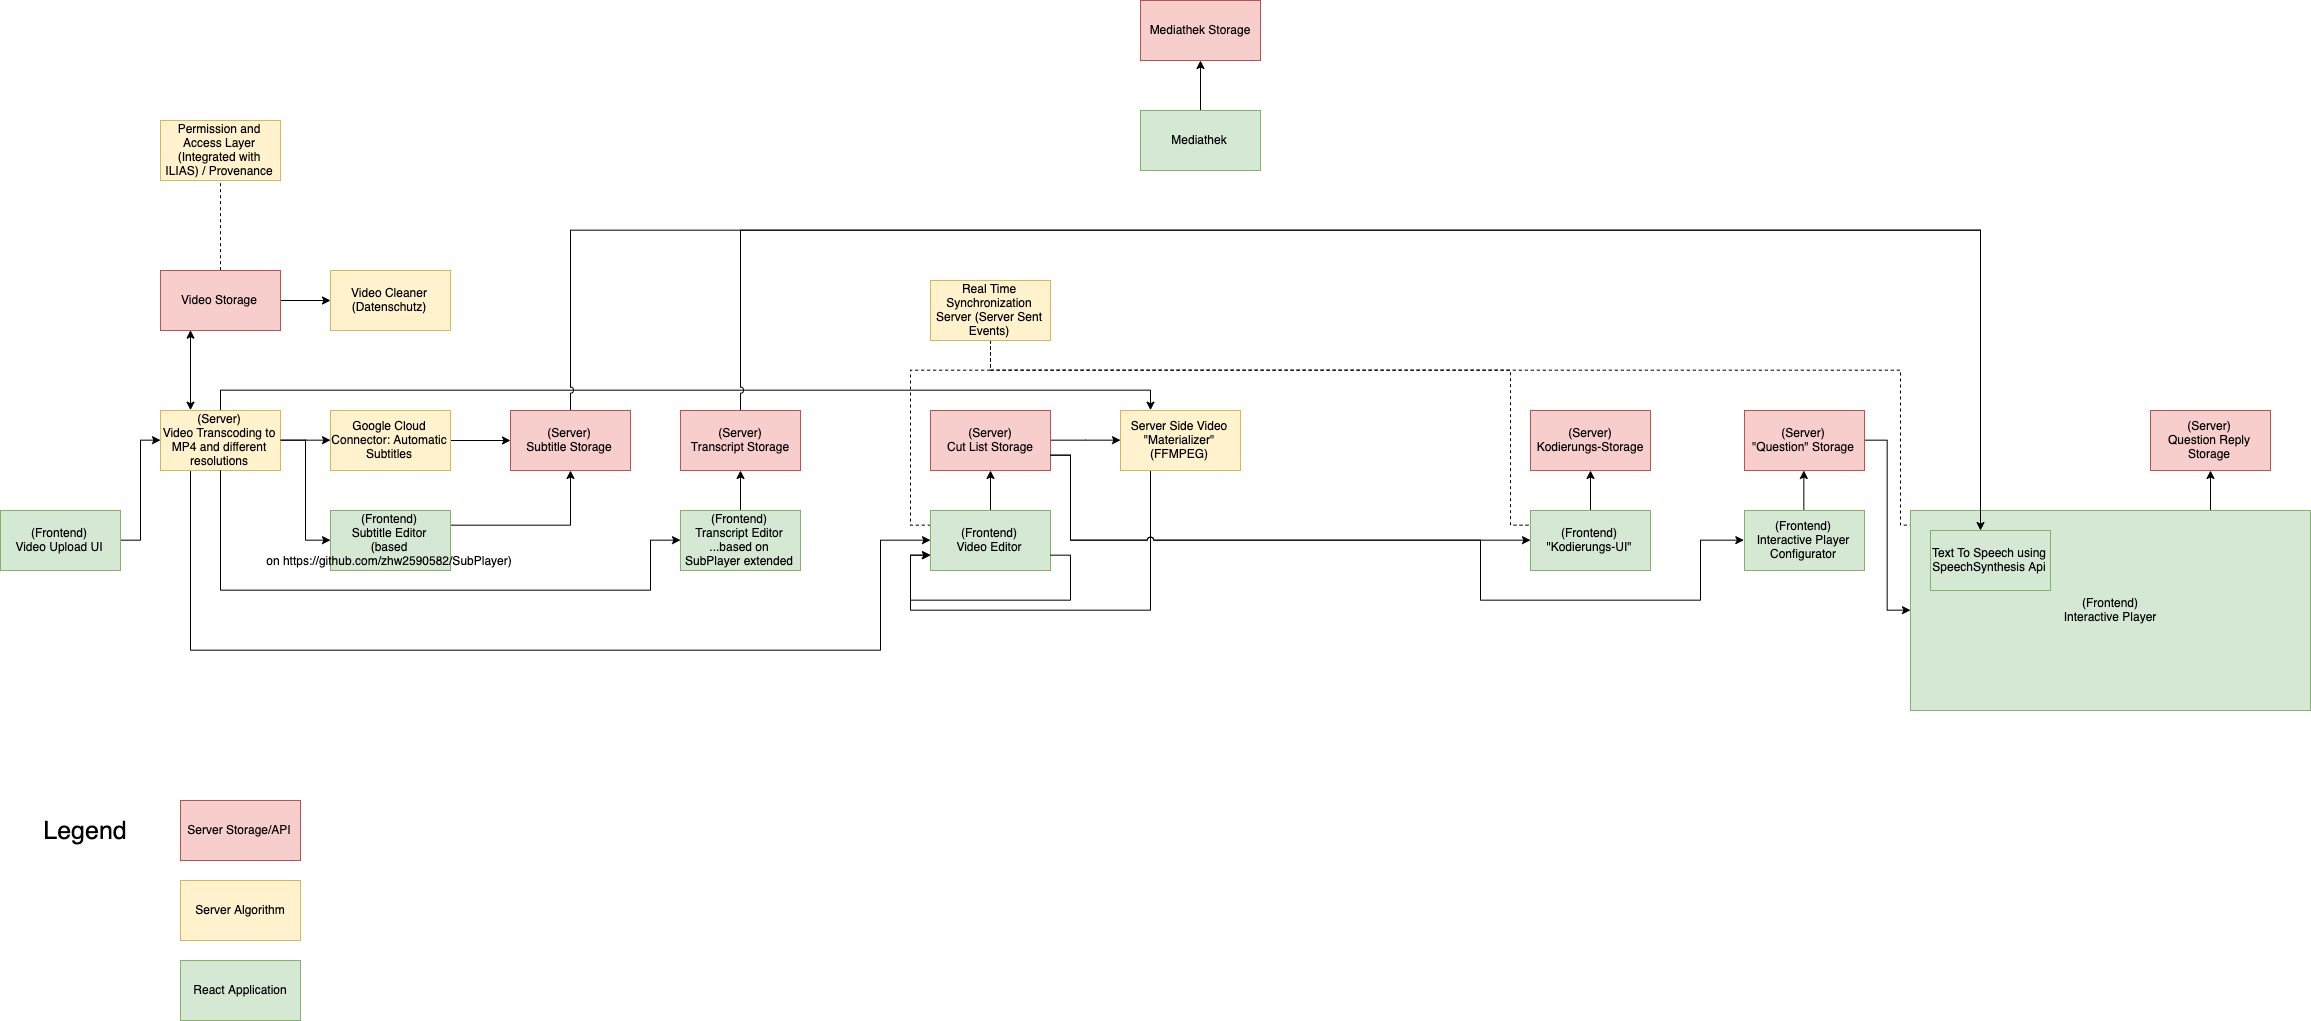

The diagram above was exported from draw.io. Its source (the exported page's mxGraphModel, read from the mxfile embedded in the PNG):
<mxGraphModel dx="1820" dy="2817" grid="1" gridSize="10" guides="1" tooltips="1" connect="1" arrows="1" fold="1" page="1" pageScale="1" pageWidth="827" pageHeight="1169" math="0" shadow="0">
  <root>
    <mxCell id="0" />
    <mxCell id="1" parent="0" />
    <mxCell id="AGfXLvFwbZapcbmT7w0T-3" style="edgeStyle=orthogonalEdgeStyle;rounded=0;orthogonalLoop=1;jettySize=auto;html=1;exitX=1;exitY=0.5;exitDx=0;exitDy=0;entryX=0;entryY=0.5;entryDx=0;entryDy=0;" parent="1" source="AGfXLvFwbZapcbmT7w0T-1" target="AGfXLvFwbZapcbmT7w0T-2" edge="1">
      <mxGeometry relative="1" as="geometry" />
    </mxCell>
    <mxCell id="AGfXLvFwbZapcbmT7w0T-1" value="(Frontend)&lt;br&gt;Video Upload UI" style="rounded=0;whiteSpace=wrap;html=1;fillColor=#d5e8d4;strokeColor=#82b366;" parent="1" vertex="1">
      <mxGeometry x="40" y="200" width="120" height="60" as="geometry" />
    </mxCell>
    <mxCell id="AGfXLvFwbZapcbmT7w0T-5" style="edgeStyle=orthogonalEdgeStyle;rounded=0;orthogonalLoop=1;jettySize=auto;html=1;entryX=0;entryY=0.5;entryDx=0;entryDy=0;" parent="1" source="AGfXLvFwbZapcbmT7w0T-2" target="AGfXLvFwbZapcbmT7w0T-4" edge="1">
      <mxGeometry relative="1" as="geometry" />
    </mxCell>
    <mxCell id="AGfXLvFwbZapcbmT7w0T-14" style="edgeStyle=orthogonalEdgeStyle;rounded=0;orthogonalLoop=1;jettySize=auto;html=1;exitX=0.25;exitY=1;exitDx=0;exitDy=0;" parent="1" source="AGfXLvFwbZapcbmT7w0T-2" target="AGfXLvFwbZapcbmT7w0T-13" edge="1">
      <mxGeometry relative="1" as="geometry">
        <Array as="points">
          <mxPoint x="230" y="340" />
          <mxPoint x="920" y="340" />
          <mxPoint x="920" y="230" />
        </Array>
      </mxGeometry>
    </mxCell>
    <mxCell id="AGfXLvFwbZapcbmT7w0T-19" style="edgeStyle=orthogonalEdgeStyle;rounded=0;orthogonalLoop=1;jettySize=auto;html=1;exitX=0.5;exitY=0;exitDx=0;exitDy=0;entryX=0.25;entryY=0;entryDx=0;entryDy=0;" parent="1" source="AGfXLvFwbZapcbmT7w0T-2" target="AGfXLvFwbZapcbmT7w0T-17" edge="1">
      <mxGeometry relative="1" as="geometry" />
    </mxCell>
    <mxCell id="hoko4UDkJpauVfEKLa7Q-4" style="edgeStyle=orthogonalEdgeStyle;rounded=0;orthogonalLoop=1;jettySize=auto;html=1;exitX=0.25;exitY=0;exitDx=0;exitDy=0;entryX=0.25;entryY=1;entryDx=0;entryDy=0;startArrow=classic;startFill=1;" edge="1" parent="1" source="AGfXLvFwbZapcbmT7w0T-2" target="hoko4UDkJpauVfEKLa7Q-3">
      <mxGeometry relative="1" as="geometry" />
    </mxCell>
    <mxCell id="AGfXLvFwbZapcbmT7w0T-2" value="(Server)&lt;br&gt;Video Transcoding to MP4 and different resolutions" style="rounded=0;whiteSpace=wrap;html=1;fillColor=#fff2cc;strokeColor=#d6b656;" parent="1" vertex="1">
      <mxGeometry x="200" y="100" width="120" height="60" as="geometry" />
    </mxCell>
    <mxCell id="AGfXLvFwbZapcbmT7w0T-7" style="edgeStyle=orthogonalEdgeStyle;rounded=0;orthogonalLoop=1;jettySize=auto;html=1;entryX=0;entryY=0.5;entryDx=0;entryDy=0;" parent="1" source="AGfXLvFwbZapcbmT7w0T-2" target="AGfXLvFwbZapcbmT7w0T-6" edge="1">
      <mxGeometry relative="1" as="geometry" />
    </mxCell>
    <mxCell id="AGfXLvFwbZapcbmT7w0T-11" style="edgeStyle=orthogonalEdgeStyle;rounded=0;orthogonalLoop=1;jettySize=auto;html=1;" parent="1" source="AGfXLvFwbZapcbmT7w0T-4" target="AGfXLvFwbZapcbmT7w0T-9" edge="1">
      <mxGeometry relative="1" as="geometry" />
    </mxCell>
    <mxCell id="AGfXLvFwbZapcbmT7w0T-4" value="Google Cloud Connector: Automatic Subtitles" style="rounded=0;whiteSpace=wrap;html=1;fillColor=#fff2cc;strokeColor=#d6b656;" parent="1" vertex="1">
      <mxGeometry x="370" y="100" width="120" height="60" as="geometry" />
    </mxCell>
    <mxCell id="AGfXLvFwbZapcbmT7w0T-10" style="edgeStyle=orthogonalEdgeStyle;rounded=0;orthogonalLoop=1;jettySize=auto;html=1;exitX=1;exitY=0.25;exitDx=0;exitDy=0;" parent="1" source="AGfXLvFwbZapcbmT7w0T-6" target="AGfXLvFwbZapcbmT7w0T-9" edge="1">
      <mxGeometry relative="1" as="geometry" />
    </mxCell>
    <mxCell id="AGfXLvFwbZapcbmT7w0T-6" value="(Frontend)&lt;br&gt;Subtitle Editor&lt;br&gt;(based on&amp;nbsp;https://github.com/zhw2590582/SubPlayer)" style="rounded=0;whiteSpace=wrap;html=1;fillColor=#d5e8d4;strokeColor=#82b366;" parent="1" vertex="1">
      <mxGeometry x="370" y="200" width="120" height="60" as="geometry" />
    </mxCell>
    <mxCell id="2BHL-8dwvV3Odb5fwnbc-6" style="edgeStyle=orthogonalEdgeStyle;rounded=0;orthogonalLoop=1;jettySize=auto;html=1;endArrow=classic;endFill=1;" parent="1" source="AGfXLvFwbZapcbmT7w0T-8" target="2BHL-8dwvV3Odb5fwnbc-5" edge="1">
      <mxGeometry relative="1" as="geometry" />
    </mxCell>
    <mxCell id="AGfXLvFwbZapcbmT7w0T-8" value="(Frontend)&lt;br&gt;Transcript Editor&lt;br&gt;...based on SubPlayer extended" style="rounded=0;whiteSpace=wrap;html=1;fillColor=#d5e8d4;strokeColor=#82b366;" parent="1" vertex="1">
      <mxGeometry x="720" y="200" width="120" height="60" as="geometry" />
    </mxCell>
    <mxCell id="AGfXLvFwbZapcbmT7w0T-12" style="edgeStyle=orthogonalEdgeStyle;rounded=0;orthogonalLoop=1;jettySize=auto;html=1;exitX=0.5;exitY=1;exitDx=0;exitDy=0;entryX=0;entryY=0.5;entryDx=0;entryDy=0;" parent="1" source="AGfXLvFwbZapcbmT7w0T-2" target="AGfXLvFwbZapcbmT7w0T-8" edge="1">
      <mxGeometry relative="1" as="geometry">
        <Array as="points">
          <mxPoint x="260" y="280" />
          <mxPoint x="690" y="280" />
          <mxPoint x="690" y="230" />
        </Array>
      </mxGeometry>
    </mxCell>
    <mxCell id="2BHL-8dwvV3Odb5fwnbc-9" style="edgeStyle=orthogonalEdgeStyle;rounded=0;jumpStyle=arc;orthogonalLoop=1;jettySize=auto;html=1;exitX=0.5;exitY=0;exitDx=0;exitDy=0;endArrow=classic;endFill=1;" parent="1" source="AGfXLvFwbZapcbmT7w0T-9" target="2BHL-8dwvV3Odb5fwnbc-7" edge="1">
      <mxGeometry relative="1" as="geometry">
        <Array as="points">
          <mxPoint x="610" y="-80" />
          <mxPoint x="2020" y="-80" />
        </Array>
      </mxGeometry>
    </mxCell>
    <mxCell id="AGfXLvFwbZapcbmT7w0T-9" value="(Server)&lt;br&gt;Subtitle Storage" style="rounded=0;whiteSpace=wrap;html=1;fillColor=#f8cecc;strokeColor=#b85450;" parent="1" vertex="1">
      <mxGeometry x="550" y="100" width="120" height="60" as="geometry" />
    </mxCell>
    <mxCell id="AGfXLvFwbZapcbmT7w0T-16" style="edgeStyle=orthogonalEdgeStyle;rounded=0;orthogonalLoop=1;jettySize=auto;html=1;exitX=0.5;exitY=0;exitDx=0;exitDy=0;" parent="1" source="AGfXLvFwbZapcbmT7w0T-13" target="AGfXLvFwbZapcbmT7w0T-15" edge="1">
      <mxGeometry relative="1" as="geometry" />
    </mxCell>
    <mxCell id="2BHL-8dwvV3Odb5fwnbc-2" style="edgeStyle=orthogonalEdgeStyle;rounded=0;orthogonalLoop=1;jettySize=auto;html=1;dashed=1;endArrow=none;endFill=0;entryX=0;entryY=0.25;entryDx=0;entryDy=0;" parent="1" source="2BHL-8dwvV3Odb5fwnbc-1" target="AGfXLvFwbZapcbmT7w0T-13" edge="1">
      <mxGeometry relative="1" as="geometry">
        <Array as="points">
          <mxPoint x="1030" y="60" />
          <mxPoint x="950" y="60" />
          <mxPoint x="950" y="215" />
        </Array>
      </mxGeometry>
    </mxCell>
    <mxCell id="AGfXLvFwbZapcbmT7w0T-13" value="(Frontend)&lt;br&gt;Video Editor" style="rounded=0;whiteSpace=wrap;html=1;fillColor=#d5e8d4;strokeColor=#82b366;" parent="1" vertex="1">
      <mxGeometry x="970" y="200" width="120" height="60" as="geometry" />
    </mxCell>
    <mxCell id="AGfXLvFwbZapcbmT7w0T-18" style="edgeStyle=orthogonalEdgeStyle;rounded=0;orthogonalLoop=1;jettySize=auto;html=1;entryX=0;entryY=0.5;entryDx=0;entryDy=0;" parent="1" source="AGfXLvFwbZapcbmT7w0T-15" target="AGfXLvFwbZapcbmT7w0T-17" edge="1">
      <mxGeometry relative="1" as="geometry" />
    </mxCell>
    <mxCell id="AGfXLvFwbZapcbmT7w0T-15" value="(Server)&lt;br&gt;Cut List Storage" style="rounded=0;whiteSpace=wrap;html=1;fillColor=#f8cecc;strokeColor=#b85450;" parent="1" vertex="1">
      <mxGeometry x="970" y="100" width="120" height="60" as="geometry" />
    </mxCell>
    <mxCell id="AGfXLvFwbZapcbmT7w0T-20" style="edgeStyle=orthogonalEdgeStyle;rounded=0;orthogonalLoop=1;jettySize=auto;html=1;exitX=0.25;exitY=1;exitDx=0;exitDy=0;entryX=0;entryY=0.75;entryDx=0;entryDy=0;" parent="1" source="AGfXLvFwbZapcbmT7w0T-17" target="AGfXLvFwbZapcbmT7w0T-13" edge="1">
      <mxGeometry relative="1" as="geometry">
        <Array as="points">
          <mxPoint x="1190" y="300" />
          <mxPoint x="950" y="300" />
          <mxPoint x="950" y="245" />
        </Array>
      </mxGeometry>
    </mxCell>
    <mxCell id="AGfXLvFwbZapcbmT7w0T-17" value="Server Side Video &quot;Materializer&quot; (FFMPEG)" style="rounded=0;whiteSpace=wrap;html=1;fillColor=#fff2cc;strokeColor=#d6b656;" parent="1" vertex="1">
      <mxGeometry x="1160" y="100" width="120" height="60" as="geometry" />
    </mxCell>
    <mxCell id="AGfXLvFwbZapcbmT7w0T-21" style="edgeStyle=orthogonalEdgeStyle;rounded=0;orthogonalLoop=1;jettySize=auto;html=1;exitX=1;exitY=0.75;exitDx=0;exitDy=0;entryX=0;entryY=0.75;entryDx=0;entryDy=0;" parent="1" source="AGfXLvFwbZapcbmT7w0T-13" target="AGfXLvFwbZapcbmT7w0T-13" edge="1">
      <mxGeometry relative="1" as="geometry">
        <Array as="points">
          <mxPoint x="1110" y="245" />
          <mxPoint x="1110" y="290" />
          <mxPoint x="950" y="290" />
          <mxPoint x="950" y="245" />
        </Array>
      </mxGeometry>
    </mxCell>
    <mxCell id="AGfXLvFwbZapcbmT7w0T-25" style="edgeStyle=orthogonalEdgeStyle;rounded=0;jumpStyle=arc;orthogonalLoop=1;jettySize=auto;html=1;" parent="1" source="AGfXLvFwbZapcbmT7w0T-22" target="AGfXLvFwbZapcbmT7w0T-24" edge="1">
      <mxGeometry relative="1" as="geometry" />
    </mxCell>
    <mxCell id="2BHL-8dwvV3Odb5fwnbc-3" style="edgeStyle=orthogonalEdgeStyle;rounded=0;orthogonalLoop=1;jettySize=auto;html=1;exitX=0.5;exitY=1;exitDx=0;exitDy=0;entryX=0;entryY=0.25;entryDx=0;entryDy=0;dashed=1;endArrow=none;endFill=0;" parent="1" source="2BHL-8dwvV3Odb5fwnbc-1" target="AGfXLvFwbZapcbmT7w0T-22" edge="1">
      <mxGeometry relative="1" as="geometry">
        <Array as="points">
          <mxPoint x="1030" y="60" />
          <mxPoint x="1550" y="60" />
          <mxPoint x="1550" y="215" />
        </Array>
      </mxGeometry>
    </mxCell>
    <mxCell id="AGfXLvFwbZapcbmT7w0T-22" value="(Frontend)&lt;br&gt;&quot;Kodierungs-UI&quot;" style="rounded=0;whiteSpace=wrap;html=1;fillColor=#d5e8d4;strokeColor=#82b366;" parent="1" vertex="1">
      <mxGeometry x="1570" y="200" width="120" height="60" as="geometry" />
    </mxCell>
    <mxCell id="AGfXLvFwbZapcbmT7w0T-23" style="edgeStyle=orthogonalEdgeStyle;rounded=0;orthogonalLoop=1;jettySize=auto;html=1;exitX=1;exitY=0.75;exitDx=0;exitDy=0;entryX=0;entryY=0.5;entryDx=0;entryDy=0;jumpStyle=arc;" parent="1" source="AGfXLvFwbZapcbmT7w0T-15" target="AGfXLvFwbZapcbmT7w0T-22" edge="1">
      <mxGeometry relative="1" as="geometry">
        <Array as="points">
          <mxPoint x="1110" y="145" />
          <mxPoint x="1110" y="230" />
        </Array>
      </mxGeometry>
    </mxCell>
    <mxCell id="AGfXLvFwbZapcbmT7w0T-24" value="(Server)&lt;br&gt;Kodierungs-Storage" style="rounded=0;whiteSpace=wrap;html=1;fillColor=#f8cecc;strokeColor=#b85450;" parent="1" vertex="1">
      <mxGeometry x="1570" y="100" width="120" height="60" as="geometry" />
    </mxCell>
    <mxCell id="AGfXLvFwbZapcbmT7w0T-31" style="edgeStyle=orthogonalEdgeStyle;rounded=0;jumpStyle=arc;orthogonalLoop=1;jettySize=auto;html=1;exitX=0.5;exitY=0;exitDx=0;exitDy=0;" parent="1" source="AGfXLvFwbZapcbmT7w0T-26" target="AGfXLvFwbZapcbmT7w0T-29" edge="1">
      <mxGeometry relative="1" as="geometry" />
    </mxCell>
    <mxCell id="AGfXLvFwbZapcbmT7w0T-26" value="(Frontend)&lt;br&gt;Interactive Player Configurator" style="rounded=0;whiteSpace=wrap;html=1;fillColor=#d5e8d4;strokeColor=#82b366;" parent="1" vertex="1">
      <mxGeometry x="1784" y="200" width="120" height="60" as="geometry" />
    </mxCell>
    <mxCell id="AGfXLvFwbZapcbmT7w0T-27" style="edgeStyle=orthogonalEdgeStyle;rounded=0;jumpStyle=arc;orthogonalLoop=1;jettySize=auto;html=1;exitX=1;exitY=0.75;exitDx=0;exitDy=0;entryX=0;entryY=0.5;entryDx=0;entryDy=0;" parent="1" source="AGfXLvFwbZapcbmT7w0T-15" target="AGfXLvFwbZapcbmT7w0T-26" edge="1">
      <mxGeometry relative="1" as="geometry">
        <Array as="points">
          <mxPoint x="1110" y="145" />
          <mxPoint x="1110" y="230" />
          <mxPoint x="1520" y="230" />
          <mxPoint x="1520" y="290" />
          <mxPoint x="1740" y="290" />
          <mxPoint x="1740" y="230" />
        </Array>
      </mxGeometry>
    </mxCell>
    <mxCell id="AGfXLvFwbZapcbmT7w0T-32" style="edgeStyle=orthogonalEdgeStyle;rounded=0;jumpStyle=arc;orthogonalLoop=1;jettySize=auto;html=1;exitX=1;exitY=0.5;exitDx=0;exitDy=0;entryX=0;entryY=0.5;entryDx=0;entryDy=0;" parent="1" source="AGfXLvFwbZapcbmT7w0T-29" target="AGfXLvFwbZapcbmT7w0T-30" edge="1">
      <mxGeometry relative="1" as="geometry" />
    </mxCell>
    <mxCell id="AGfXLvFwbZapcbmT7w0T-29" value="(Server)&lt;br&gt;&quot;Question&quot; Storage" style="rounded=0;whiteSpace=wrap;html=1;fillColor=#f8cecc;strokeColor=#b85450;" parent="1" vertex="1">
      <mxGeometry x="1784" y="100" width="120" height="60" as="geometry" />
    </mxCell>
    <mxCell id="2BHL-8dwvV3Odb5fwnbc-4" style="edgeStyle=orthogonalEdgeStyle;rounded=0;orthogonalLoop=1;jettySize=auto;html=1;dashed=1;endArrow=none;endFill=0;entryX=0;entryY=0.25;entryDx=0;entryDy=0;" parent="1" source="2BHL-8dwvV3Odb5fwnbc-1" target="AGfXLvFwbZapcbmT7w0T-30" edge="1">
      <mxGeometry relative="1" as="geometry">
        <Array as="points">
          <mxPoint x="1030" y="60" />
          <mxPoint x="1940" y="60" />
          <mxPoint x="1940" y="215" />
          <mxPoint x="1950" y="215" />
        </Array>
      </mxGeometry>
    </mxCell>
    <mxCell id="2BHL-8dwvV3Odb5fwnbc-16" style="edgeStyle=orthogonalEdgeStyle;rounded=0;jumpStyle=arc;orthogonalLoop=1;jettySize=auto;html=1;exitX=0.75;exitY=0;exitDx=0;exitDy=0;endArrow=classic;endFill=1;" parent="1" source="AGfXLvFwbZapcbmT7w0T-30" target="2BHL-8dwvV3Odb5fwnbc-13" edge="1">
      <mxGeometry relative="1" as="geometry" />
    </mxCell>
    <mxCell id="AGfXLvFwbZapcbmT7w0T-30" value="(Frontend)&lt;br&gt;Interactive Player" style="rounded=0;whiteSpace=wrap;html=1;fillColor=#d5e8d4;strokeColor=#82b366;" parent="1" vertex="1">
      <mxGeometry x="1950" y="200" width="400" height="200" as="geometry" />
    </mxCell>
    <mxCell id="2BHL-8dwvV3Odb5fwnbc-1" value="Real Time Synchronization Server (Server Sent Events)" style="rounded=0;whiteSpace=wrap;html=1;fillColor=#fff2cc;strokeColor=#d6b656;" parent="1" vertex="1">
      <mxGeometry x="970" y="-30" width="120" height="60" as="geometry" />
    </mxCell>
    <mxCell id="2BHL-8dwvV3Odb5fwnbc-8" style="edgeStyle=orthogonalEdgeStyle;rounded=0;orthogonalLoop=1;jettySize=auto;html=1;exitX=0.5;exitY=0;exitDx=0;exitDy=0;endArrow=classic;endFill=1;jumpStyle=arc;" parent="1" source="2BHL-8dwvV3Odb5fwnbc-5" target="2BHL-8dwvV3Odb5fwnbc-7" edge="1">
      <mxGeometry relative="1" as="geometry">
        <Array as="points">
          <mxPoint x="780" y="-80" />
          <mxPoint x="2020" y="-80" />
        </Array>
      </mxGeometry>
    </mxCell>
    <mxCell id="2BHL-8dwvV3Odb5fwnbc-5" value="(Server)&lt;br&gt;Transcript Storage" style="rounded=0;whiteSpace=wrap;html=1;fillColor=#f8cecc;strokeColor=#b85450;" parent="1" vertex="1">
      <mxGeometry x="720" y="100" width="120" height="60" as="geometry" />
    </mxCell>
    <mxCell id="2BHL-8dwvV3Odb5fwnbc-7" value="Text To Speech using SpeechSynthesis Api" style="rounded=0;whiteSpace=wrap;html=1;fillColor=#d5e8d4;strokeColor=#82b366;" parent="1" vertex="1">
      <mxGeometry x="1970" y="220" width="120" height="60" as="geometry" />
    </mxCell>
    <mxCell id="2BHL-8dwvV3Odb5fwnbc-10" value="React Application" style="rounded=0;whiteSpace=wrap;html=1;fillColor=#d5e8d4;strokeColor=#82b366;" parent="1" vertex="1">
      <mxGeometry x="220" y="650" width="120" height="60" as="geometry" />
    </mxCell>
    <mxCell id="2BHL-8dwvV3Odb5fwnbc-11" value="Server Algorithm" style="rounded=0;whiteSpace=wrap;html=1;fillColor=#fff2cc;strokeColor=#d6b656;" parent="1" vertex="1">
      <mxGeometry x="220" y="570" width="120" height="60" as="geometry" />
    </mxCell>
    <mxCell id="2BHL-8dwvV3Odb5fwnbc-12" value="Server Storage/API" style="rounded=0;whiteSpace=wrap;html=1;fillColor=#f8cecc;strokeColor=#b85450;" parent="1" vertex="1">
      <mxGeometry x="220" y="490" width="120" height="60" as="geometry" />
    </mxCell>
    <mxCell id="2BHL-8dwvV3Odb5fwnbc-13" value="(Server)&lt;br&gt;Question Reply Storage" style="rounded=0;whiteSpace=wrap;html=1;fillColor=#f8cecc;strokeColor=#b85450;" parent="1" vertex="1">
      <mxGeometry x="2190" y="100" width="120" height="60" as="geometry" />
    </mxCell>
    <mxCell id="2BHL-8dwvV3Odb5fwnbc-17" value="Legend" style="text;html=1;strokeColor=none;fillColor=none;align=center;verticalAlign=middle;whiteSpace=wrap;rounded=0;fontSize=25;" parent="1" vertex="1">
      <mxGeometry x="70" y="500" width="110" height="40" as="geometry" />
    </mxCell>
    <mxCell id="hoko4UDkJpauVfEKLa7Q-1" value="Mediathek Storage" style="rounded=0;whiteSpace=wrap;html=1;fillColor=#f8cecc;strokeColor=#b85450;" vertex="1" parent="1">
      <mxGeometry x="1180" y="-310" width="120" height="60" as="geometry" />
    </mxCell>
    <mxCell id="hoko4UDkJpauVfEKLa7Q-7" style="edgeStyle=orthogonalEdgeStyle;rounded=0;orthogonalLoop=1;jettySize=auto;html=1;startArrow=none;startFill=0;" edge="1" parent="1" source="hoko4UDkJpauVfEKLa7Q-2" target="hoko4UDkJpauVfEKLa7Q-1">
      <mxGeometry relative="1" as="geometry" />
    </mxCell>
    <mxCell id="hoko4UDkJpauVfEKLa7Q-2" value="Mediathek" style="rounded=0;whiteSpace=wrap;html=1;fillColor=#d5e8d4;strokeColor=#82b366;" vertex="1" parent="1">
      <mxGeometry x="1180" y="-200" width="120" height="60" as="geometry" />
    </mxCell>
    <mxCell id="hoko4UDkJpauVfEKLa7Q-6" style="edgeStyle=orthogonalEdgeStyle;rounded=0;orthogonalLoop=1;jettySize=auto;html=1;startArrow=none;startFill=0;" edge="1" parent="1" source="hoko4UDkJpauVfEKLa7Q-3" target="hoko4UDkJpauVfEKLa7Q-5">
      <mxGeometry relative="1" as="geometry" />
    </mxCell>
    <mxCell id="hoko4UDkJpauVfEKLa7Q-10" style="edgeStyle=orthogonalEdgeStyle;rounded=0;orthogonalLoop=1;jettySize=auto;html=1;exitX=0.5;exitY=0;exitDx=0;exitDy=0;startArrow=none;startFill=0;endArrow=none;endFill=0;dashed=1;" edge="1" parent="1" source="hoko4UDkJpauVfEKLa7Q-3" target="hoko4UDkJpauVfEKLa7Q-9">
      <mxGeometry relative="1" as="geometry" />
    </mxCell>
    <mxCell id="hoko4UDkJpauVfEKLa7Q-3" value="Video Storage" style="rounded=0;whiteSpace=wrap;html=1;fillColor=#f8cecc;strokeColor=#b85450;" vertex="1" parent="1">
      <mxGeometry x="200" y="-40" width="120" height="60" as="geometry" />
    </mxCell>
    <mxCell id="hoko4UDkJpauVfEKLa7Q-5" value="Video Cleaner (Datenschutz)" style="rounded=0;whiteSpace=wrap;html=1;fillColor=#fff2cc;strokeColor=#d6b656;" vertex="1" parent="1">
      <mxGeometry x="370" y="-40" width="120" height="60" as="geometry" />
    </mxCell>
    <mxCell id="hoko4UDkJpauVfEKLa7Q-9" value="Permission and Access Layer (Integrated with ILIAS) / Provenance" style="rounded=0;whiteSpace=wrap;html=1;fillColor=#fff2cc;strokeColor=#d6b656;" vertex="1" parent="1">
      <mxGeometry x="200" y="-190" width="120" height="60" as="geometry" />
    </mxCell>
  </root>
</mxGraphModel>